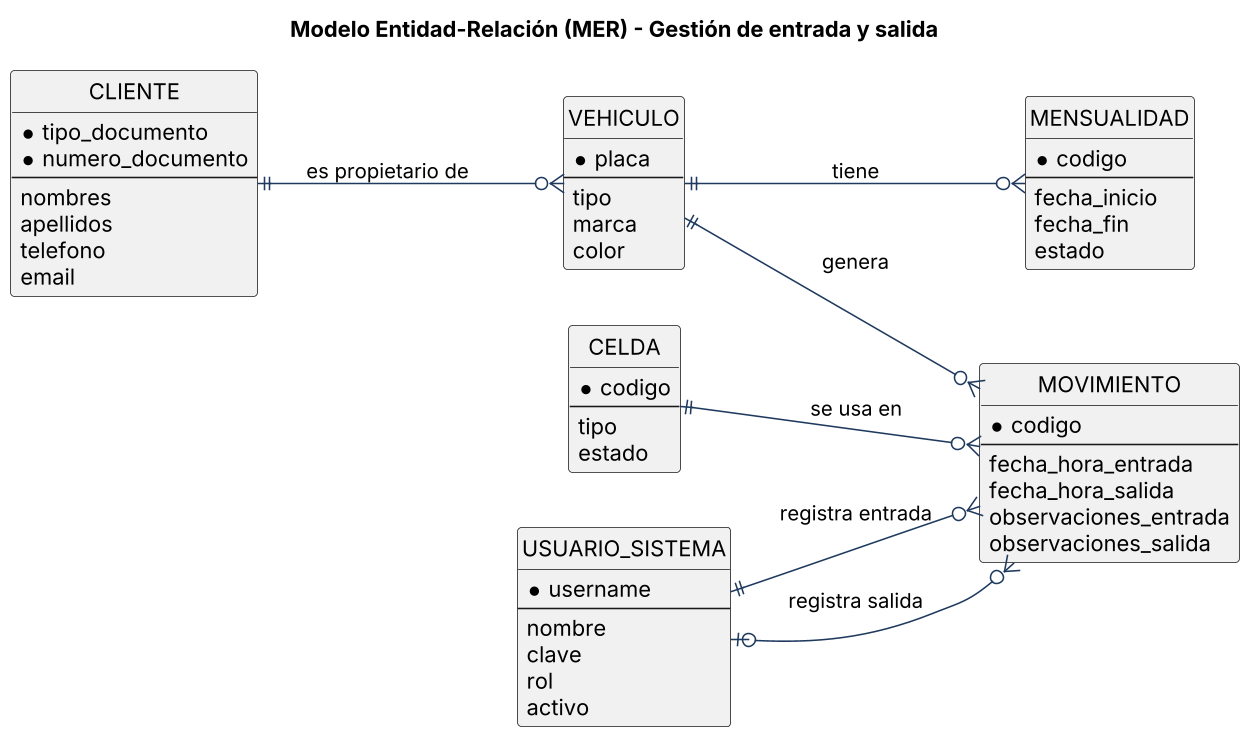

The diagram above was rendered by PlantUML. Its source (embedded in the PNG):
@startuml 05_mer
skinparamlocked dpi 150
skinparam shadowing false
skinparam defaultFontName Arial
skinparam ArrowColor #1F3A5F
hide circle
skinparam entity {
  BackgroundColor #F4F7FB
  BorderColor #1F3A5F
}
title Modelo Entidad-Relación (MER) - Gestión de entrada y salida
left to right direction

entity "CLIENTE" as cliente {
  * tipo_documento
  * numero_documento
  --
  nombres
  apellidos
  telefono
  email
}

entity "VEHICULO" as vehiculo {
  * placa
  --
  tipo
  marca
  color
}

entity "MENSUALIDAD" as mensualidad {
  * codigo
  --
  fecha_inicio
  fecha_fin
  estado
}

entity "CELDA" as celda {
  * codigo
  --
  tipo
  estado
}

entity "MOVIMIENTO" as movimiento {
  * codigo
  --
  fecha_hora_entrada
  fecha_hora_salida
  observaciones_entrada
  observaciones_salida
}

entity "USUARIO_SISTEMA" as usuario {
  * username
  --
  nombre
  clave
  rol
  activo
}

cliente ||--o{ vehiculo : "es propietario de"
vehiculo ||--o{ mensualidad : "tiene"
vehiculo ||--o{ movimiento : "genera"
celda ||--o{ movimiento : "se usa en"
usuario ||--o{ movimiento : "registra entrada"
usuario |o--o{ movimiento : "registra salida"
@enduml